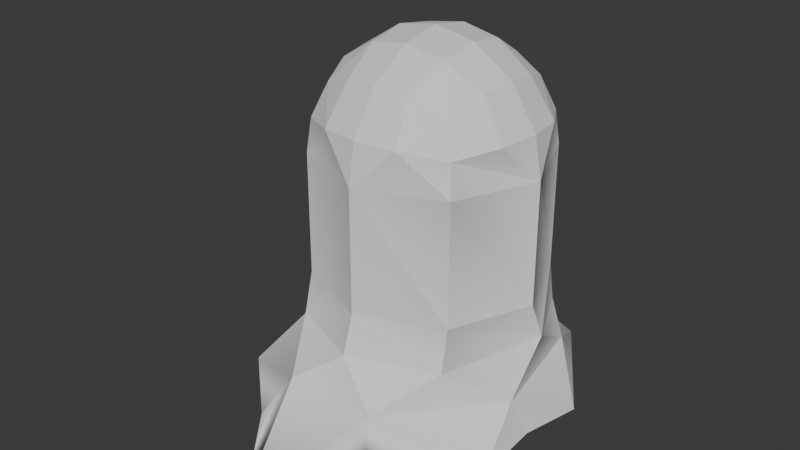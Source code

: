 # Source: Goo.blend  (saved by Blender 5.0.119; exported with 4.5.12 LTS)
import bpy
from mathutils import Matrix  # noqa: F401  (used for matrix-valued properties, if any)

bpy.ops.wm.read_factory_settings(use_empty=True)
scene = bpy.context.scene
scene.name = 'Scene'

# ---- collections
col_collection = bpy.data.collections.new('Collection'); scene.collection.children.link(col_collection)

# ---- world
world_world = bpy.data.worlds.new('World'); scene.world = world_world
world_world.use_nodes = True; world_world.node_tree.nodes.clear()
_N = world_world.node_tree.nodes; _L = world_world.node_tree.links
n0 = _N.new('ShaderNodeOutputWorld'); n0.name = 'World Output'; n0.location = (200, 100)
n1 = _N.new('ShaderNodeBackground'); n1.name = 'Background'; n1.location = (-200, 100)
n1.inputs[0].default_value = (0.05088, 0.05088, 0.05088, 1.0)
_L.new(n1.outputs[0], n0.inputs[0])
n0.is_active_output = True
world_world.color = (0.05088, 0.05088, 0.05088)
world_world.sun_shadow_jitter_overblur = 0.0

# ---- meshes
me_roundcube = bpy.data.meshes.new('Roundcube')
me_roundcube.from_pydata([(0.0, 100.0, 203.8), (-70.71, 70.71, 203.8), (0.0, 93.54, 239.2), (-33.85, 87.8, 237.7), (-100.0, 0.0, 203.8), (-70.71, -70.71, 203.8), (-67.7, 67.7, 232.7), (-87.8, 33.85, 237.7), (-93.54, 0.0, 239.2), (-87.8, -33.85, 237.7), (0.0, -100.0, 203.8), (-67.7, -67.7, 232.7), (-33.85, -87.8, 237.7), (0.0, -93.54, 239.2), (0.0, 70.71, 274.6), (-28.87, 67.7, 271.5), (-57.74, 57.74, 261.6), (0.0, 35.36, 297.4), (-33.85, 33.85, 291.6), (-67.7, 28.87, 271.5), (0.0, 0.0, 303.8), (-35.36, 0.0, 297.4), (-70.71, 0.0, 274.6), (0.0, -35.36, 297.4), (-33.85, -33.85, 291.6), (-67.7, -28.87, 271.5), (0.0, -70.71, 274.6), (-28.87, -67.7, 271.5), (-57.74, -57.74, 261.6), (0.0, -135.7, -1.281), (-66.07, -123.0, -1.281), (-97.97, -74.13, -1.281), (-130.9, -23.84, -1.281), (-119.2, 27.17, -1.281), (-122.7, 89.2, -1.281), (-50.81, 143.9, -1.281), (-2.459e-06, 219.7, -1.281), (40.73, 127.7, 34.6), (0.0, 100.0, 97.03), (0.0, 110.5, 63.94), (-40.73, 127.7, 34.6), (-70.71, 70.71, 97.03), (-71.74, 78.57, 61.23), (-108.9, 37.75, 29.11), (-100.0, 3.952e-07, 97.03), (-101.0, -14.7, 61.72), (-88.25, -68.64, 29.41), (-70.71, -70.71, 97.03), (-74.77, -71.22, 61.87), (0.0, -116.0, 32.76), (0.0, -100.0, 97.03), (0.0, -104.7, 62.97), (70.71, 70.71, 203.8), (33.85, 87.8, 237.7), (100.0, 0.0, 203.8), (70.71, -70.71, 203.8), (67.7, 67.7, 232.7), (87.8, 33.85, 237.7), (93.54, 0.0, 239.2), (87.8, -33.85, 237.7), (67.7, -67.7, 232.7), (33.85, -87.8, 237.7), (28.87, 67.7, 271.5), (57.74, 57.74, 261.6), (33.85, 33.85, 291.6), (67.7, 28.87, 271.5), (35.36, 0.0, 297.4), (70.71, 0.0, 274.6), (33.85, -33.85, 291.6), (67.7, -28.87, 271.5), (28.87, -67.7, 271.5), (57.74, -57.74, 261.6), (66.07, -123.0, -1.281), (97.97, -74.13, -1.281), (130.9, -23.84, -1.281), (119.2, 27.17, -1.281), (122.7, 89.2, -1.281), (61.77, 143.9, -1.281), (70.71, 70.71, 97.03), (71.74, 78.57, 61.23), (108.9, 37.75, 29.11), (100.0, 3.952e-07, 97.03), (101.0, -14.7, 61.72), (88.25, -68.64, 29.41), (70.71, -70.71, 97.03), (74.77, -71.22, 61.87)], [], [(0, 3, 2), (1, 6, 3), (2, 15, 14), (3, 16, 15), (4, 6, 1), (4, 9, 8), (5, 11, 9), (7, 16, 6), (8, 19, 7), (8, 25, 22), (9, 28, 25), (10, 11, 5), (12, 28, 11), (13, 27, 12), (15, 17, 14), (16, 18, 15), (18, 20, 17), (19, 21, 18), (20, 24, 23), (21, 25, 24), (23, 27, 26), (24, 28, 27), (40, 39, 37), (42, 38, 39), (43, 42, 40), (45, 41, 42), (46, 45, 43), (48, 47, 45), (49, 48, 46), (51, 47, 48), (0, 41, 1), (35, 40, 36), (1, 44, 4), (34, 40, 35), (33, 43, 34), (4, 47, 5), (32, 43, 33), (31, 46, 32), (5, 50, 10), (30, 46, 31), (29, 49, 30), (73, 29, 31), (0, 1, 3), (2, 3, 15), (3, 6, 16), (4, 7, 6), (4, 8, 7), (4, 5, 9), (7, 19, 16), (8, 22, 19), (8, 9, 25), (9, 11, 28), (10, 12, 11), (10, 13, 12), (12, 27, 28), (13, 26, 27), (15, 18, 17), (16, 19, 18), (18, 21, 20), (19, 22, 21), (20, 21, 24), (21, 22, 25), (23, 24, 27), (24, 25, 28), (40, 42, 39), (42, 41, 38), (43, 45, 42), (45, 44, 41), (45, 47, 44), (46, 48, 45), (49, 51, 48), (51, 50, 47), (0, 38, 41), (36, 40, 37), (1, 41, 44), (34, 43, 40), (4, 44, 47), (32, 46, 43), (5, 47, 50), (30, 49, 46), (75, 73, 31), (77, 75, 33), (35, 77, 33), (33, 34, 35), (31, 32, 33), (0, 2, 53), (52, 53, 56), (2, 14, 62), (53, 62, 63), (54, 52, 56), (54, 58, 59), (55, 59, 60), (57, 56, 63), (58, 57, 65), (58, 67, 69), (59, 69, 71), (10, 55, 60), (61, 60, 71), (13, 61, 70), (62, 14, 17), (63, 62, 64), (64, 17, 20), (65, 64, 66), (20, 23, 68), (66, 68, 69), (23, 26, 70), (68, 70, 71), (79, 39, 38), (80, 37, 79), (82, 79, 78), (83, 80, 82), (85, 82, 84), (49, 83, 85), (51, 85, 84), (0, 52, 78), (77, 36, 37), (52, 54, 81), (76, 77, 37), (75, 76, 80), (54, 55, 84), (74, 75, 80), (73, 74, 83), (55, 10, 50), (72, 73, 83), (29, 72, 49), (29, 30, 31), (0, 53, 52), (2, 62, 53), (53, 63, 56), (54, 56, 57), (54, 57, 58), (54, 59, 55), (57, 63, 65), (58, 65, 67), (58, 69, 59), (59, 71, 60), (10, 60, 61), (10, 61, 13), (61, 71, 70), (13, 70, 26), (62, 17, 64), (63, 64, 65), (64, 20, 66), (65, 66, 67), (20, 68, 66), (66, 69, 67), (23, 70, 68), (68, 71, 69), (37, 39, 79), (79, 38, 78), (80, 79, 82), (82, 78, 81), (82, 81, 84), (83, 82, 85), (49, 85, 51), (51, 84, 50), (0, 78, 38), (52, 81, 78), (76, 37, 80), (54, 84, 81), (74, 80, 83), (55, 50, 84), (72, 83, 49), (73, 72, 29), (75, 74, 73), (77, 76, 75), (35, 36, 77), (31, 33, 75)])
_k = set([(29, 30), (29, 72), (30, 31), (31, 32), (32, 33), (33, 34), (34, 35), (35, 36), (36, 77), (72, 73), (73, 74), (74, 75), (75, 76), (76, 77)])
me_roundcube.attributes.new('sharp_edge', 'BOOLEAN', 'EDGE').data.foreach_set('value', [ (min(e.vertices), max(e.vertices)) in _k for e in me_roundcube.edges])
_uv = me_roundcube.uv_layers.new(name='UVMap')
_uv.uv.foreach_set('vector', [0.04399, 0.236, 0.05454, 0.295, 0.0174, 0.2759, 0.07817, 0.2644, 0.08938, 0.3162, 0.05454, 0.295, 0.0174, 0.2759, 0.03534, 0.3342, 0.0007734, 0.3288, 0.05454, 0.295, 0.06831, 0.3393, 0.03534, 0.3342, 0.136, 0.3292, 0.08938, 0.3162, 0.1106, 0.2965, 0.1533, 0.3588, 0.1374, 0.4004, 0.1242, 0.3737, 0.1663, 0.3899, 0.1506, 0.4322, 0.1374, 0.4004, 0.1096, 0.3471, 0.06831, 0.3393, 0.08938, 0.3162, 0.1242, 0.3737, 0.08005, 0.3673, 0.1096, 0.3471, 0.1242, 0.3737, 0.1053, 0.4135, 0.09221, 0.3909, 0.1374, 0.4004, 0.122, 0.4372, 0.1053, 0.4135, 0.1815, 0.4658, 0.1506, 0.4322, 0.1763, 0.4271, 0.1496, 0.4678, 0.122, 0.4372, 0.1506, 0.4322, 0.1482, 0.5, 0.1104, 0.4667, 0.1496, 0.4678, 0.03534, 0.3342, 0.0001002, 0.3853, 0.0007734, 0.3288, 0.06831, 0.3393, 0.04187, 0.3769, 0.03534, 0.3342, 0.04187, 0.3769, 0.01607, 0.4337, 0.0001002, 0.3853, 0.08005, 0.3673, 0.05649, 0.4108, 0.04187, 0.3769, 0.01607, 0.4337, 0.07778, 0.4406, 0.04943, 0.4728, 0.05649, 0.4108, 0.1053, 0.4135, 0.07778, 0.4406, 0.04943, 0.4728, 0.1104, 0.4667, 0.1003, 0.5, 0.07778, 0.4406, 0.122, 0.4372, 0.1104, 0.4667, 0.2324, 0.1045, 0.1665, 0.1167, 0.188, 0.07631, 0.2044, 0.1461, 0.141, 0.1493, 0.1665, 0.1167, 0.3092, 0.2006, 0.2436, 0.1885, 0.2739, 0.1467, 0.2762, 0.2386, 0.2088, 0.2224, 0.2436, 0.1885, 0.3573, 0.3076, 0.2999, 0.2849, 0.336, 0.2547, 0.3348, 0.3885, 0.2767, 0.3506, 0.3183, 0.3318, 0.387, 0.4344, 0.3348, 0.3885, 0.3756, 0.3709, 0.3448, 0.4463, 0.2912, 0.4018, 0.3348, 0.3885, 0.04399, 0.236, 0.1734, 0.1803, 0.07817, 0.2644, 0.297, 0.1083, 0.2324, 0.1045, 0.269, 0.03808, 0.1106, 0.2965, 0.2392, 0.2678, 0.136, 0.3292, 0.3434, 0.1548, 0.2739, 0.1467, 0.297, 0.1083, 0.364, 0.2265, 0.3092, 0.2006, 0.3434, 0.1548, 0.1533, 0.3588, 0.2767, 0.3506, 0.1663, 0.3899, 0.3947, 0.2811, 0.336, 0.2547, 0.364, 0.2265, 0.4122, 0.3517, 0.3573, 0.3076, 0.3947, 0.2811, 0.1763, 0.4271, 0.3004, 0.4544, 0.1815, 0.4658, 0.4367, 0.4184, 0.3756, 0.3709, 0.4122, 0.3517, 0.4396, 0.5, 0.387, 0.4344, 0.4367, 0.4184, 0.4122, 0.6484, 0.4396, 0.5, 0.4122, 0.3517, 0.04399, 0.236, 0.07817, 0.2644, 0.05454, 0.295, 0.0174, 0.2759, 0.05454, 0.295, 0.03534, 0.3342, 0.05454, 0.295, 0.08938, 0.3162, 0.06831, 0.3393, 0.136, 0.3292, 0.1096, 0.3471, 0.08938, 0.3162, 0.1533, 0.3588, 0.1242, 0.3737, 0.1096, 0.3471, 0.1533, 0.3588, 0.1663, 0.3899, 0.1374, 0.4004, 0.1096, 0.3471, 0.08005, 0.3673, 0.06831, 0.3393, 0.1242, 0.3737, 0.09221, 0.3909, 0.08005, 0.3673, 0.1242, 0.3737, 0.1374, 0.4004, 0.1053, 0.4135, 0.1374, 0.4004, 0.1506, 0.4322, 0.122, 0.4372, 0.1815, 0.4658, 0.1496, 0.4678, 0.1506, 0.4322, 0.1825, 0.5, 0.1482, 0.5, 0.1496, 0.4678, 0.1496, 0.4678, 0.1104, 0.4667, 0.122, 0.4372, 0.1482, 0.5, 0.1003, 0.5, 0.1104, 0.4667, 0.03534, 0.3342, 0.04187, 0.3769, 0.0001002, 0.3853, 0.06831, 0.3393, 0.08005, 0.3673, 0.04187, 0.3769, 0.04187, 0.3769, 0.05649, 0.4108, 0.01607, 0.4337, 0.08005, 0.3673, 0.09221, 0.3909, 0.05649, 0.4108, 0.01607, 0.4337, 0.05649, 0.4108, 0.07778, 0.4406, 0.05649, 0.4108, 0.09221, 0.3909, 0.1053, 0.4135, 0.04943, 0.4728, 0.07778, 0.4406, 0.1104, 0.4667, 0.07778, 0.4406, 0.1053, 0.4135, 0.122, 0.4372, 0.2324, 0.1045, 0.2044, 0.1461, 0.1665, 0.1167, 0.2044, 0.1461, 0.1734, 0.1803, 0.141, 0.1493, 0.3092, 0.2006, 0.2762, 0.2386, 0.2436, 0.1885, 0.2762, 0.2386, 0.2392, 0.2678, 0.2088, 0.2224, 0.3183, 0.3318, 0.2767, 0.3506, 0.2599, 0.3087, 0.3756, 0.3709, 0.3348, 0.3885, 0.3183, 0.3318, 0.387, 0.4344, 0.3448, 0.4463, 0.3348, 0.3885, 0.3448, 0.4463, 0.3004, 0.4544, 0.2912, 0.4018, 0.04399, 0.236, 0.141, 0.1493, 0.1734, 0.1803, 0.269, 0.03808, 0.2324, 0.1045, 0.188, 0.07631, 0.1106, 0.2965, 0.2088, 0.2224, 0.2392, 0.2678, 0.3434, 0.1548, 0.3092, 0.2006, 0.2739, 0.1467, 0.1533, 0.3588, 0.2599, 0.3087, 0.2767, 0.3506, 0.3947, 0.2811, 0.3573, 0.3076, 0.336, 0.2547, 0.1763, 0.4271, 0.2912, 0.4018, 0.3004, 0.4544, 0.4367, 0.4184, 0.387, 0.4344, 0.3756, 0.3709, 0.364, 0.7735, 0.4122, 0.6484, 0.4122, 0.3517, 0.297, 0.8917, 0.364, 0.7735, 0.364, 0.2265, 0.297, 0.1083, 0.297, 0.8917, 0.364, 0.2265, 0.364, 0.2265, 0.3434, 0.1548, 0.297, 0.1083, 0.4122, 0.3517, 0.3947, 0.2811, 0.364, 0.2265, 0.04398, 0.764, 0.0174, 0.7241, 0.05453, 0.705, 0.07816, 0.7356, 0.05453, 0.705, 0.08937, 0.6838, 0.0174, 0.7241, 0.0007712, 0.6712, 0.03534, 0.6659, 0.05453, 0.705, 0.03534, 0.6659, 0.0683, 0.6607, 0.136, 0.6709, 0.1105, 0.7036, 0.08937, 0.6838, 0.1533, 0.6412, 0.1242, 0.6263, 0.1374, 0.5997, 0.1663, 0.6102, 0.1374, 0.5997, 0.1505, 0.5678, 0.1096, 0.6529, 0.08937, 0.6838, 0.0683, 0.6607, 0.1242, 0.6263, 0.1096, 0.6529, 0.08005, 0.6327, 0.1242, 0.6263, 0.0922, 0.6091, 0.1053, 0.5865, 0.1374, 0.5997, 0.1053, 0.5865, 0.122, 0.5628, 0.1815, 0.5342, 0.1763, 0.5729, 0.1505, 0.5678, 0.1496, 0.5323, 0.1505, 0.5678, 0.122, 0.5628, 0.1482, 0.5, 0.1496, 0.5323, 0.1104, 0.5333, 0.03534, 0.6659, 0.0007712, 0.6712, 0.0001002, 0.6148, 0.0683, 0.6607, 0.03534, 0.6659, 0.04186, 0.6232, 0.04186, 0.6232, 0.0001002, 0.6148, 0.01607, 0.5663, 0.08005, 0.6327, 0.04186, 0.6232, 0.05648, 0.5893, 0.01607, 0.5663, 0.04943, 0.5273, 0.07778, 0.5594, 0.05648, 0.5893, 0.07778, 0.5594, 0.1053, 0.5865, 0.04943, 0.5273, 0.1003, 0.5, 0.1104, 0.5333, 0.07778, 0.5594, 0.1104, 0.5333, 0.122, 0.5628, 0.2044, 0.8539, 0.1665, 0.8833, 0.141, 0.8507, 0.3092, 0.7994, 0.2738, 0.8534, 0.2436, 0.8115, 0.2762, 0.7615, 0.2436, 0.8115, 0.2088, 0.7777, 0.3573, 0.6924, 0.3359, 0.7453, 0.2998, 0.7151, 0.3348, 0.6115, 0.3183, 0.6682, 0.2767, 0.6494, 0.387, 0.5656, 0.3756, 0.6292, 0.3348, 0.6115, 0.3448, 0.5537, 0.3348, 0.6115, 0.2912, 0.5983, 0.04398, 0.764, 0.07816, 0.7356, 0.1734, 0.8197, 0.297, 0.8917, 0.2689, 0.9619, 0.2324, 0.8955, 0.1105, 0.7036, 0.136, 0.6709, 0.2391, 0.7322, 0.3433, 0.8453, 0.297, 0.8917, 0.2738, 0.8534, 0.364, 0.7735, 0.3433, 0.8453, 0.3092, 0.7994, 0.1533, 0.6412, 0.1663, 0.6102, 0.2767, 0.6494, 0.3947, 0.719, 0.364, 0.7735, 0.3359, 0.7453, 0.4122, 0.6484, 0.3947, 0.719, 0.3573, 0.6924, 0.1763, 0.5729, 0.1815, 0.5342, 0.3004, 0.5457, 0.4367, 0.5817, 0.4122, 0.6484, 0.3756, 0.6292, 0.4396, 0.5, 0.4367, 0.5817, 0.387, 0.5656, 0.4396, 0.5, 0.4367, 0.4184, 0.4122, 0.3517, 0.04398, 0.764, 0.05453, 0.705, 0.07816, 0.7356, 0.0174, 0.7241, 0.03534, 0.6659, 0.05453, 0.705, 0.05453, 0.705, 0.0683, 0.6607, 0.08937, 0.6838, 0.136, 0.6709, 0.08937, 0.6838, 0.1096, 0.6529, 0.1533, 0.6412, 0.1096, 0.6529, 0.1242, 0.6263, 0.1533, 0.6412, 0.1374, 0.5997, 0.1663, 0.6102, 0.1096, 0.6529, 0.0683, 0.6607, 0.08005, 0.6327, 0.1242, 0.6263, 0.08005, 0.6327, 0.0922, 0.6091, 0.1242, 0.6263, 0.1053, 0.5865, 0.1374, 0.5997, 0.1374, 0.5997, 0.122, 0.5628, 0.1505, 0.5678, 0.1815, 0.5342, 0.1505, 0.5678, 0.1496, 0.5323, 0.1825, 0.5, 0.1496, 0.5323, 0.1482, 0.5, 0.1496, 0.5323, 0.122, 0.5628, 0.1104, 0.5333, 0.1482, 0.5, 0.1104, 0.5333, 0.1003, 0.5, 0.03534, 0.6659, 0.0001002, 0.6148, 0.04186, 0.6232, 0.0683, 0.6607, 0.04186, 0.6232, 0.08005, 0.6327, 0.04186, 0.6232, 0.01607, 0.5663, 0.05648, 0.5893, 0.08005, 0.6327, 0.05648, 0.5893, 0.0922, 0.6091, 0.01607, 0.5663, 0.07778, 0.5594, 0.05648, 0.5893, 0.05648, 0.5893, 0.1053, 0.5865, 0.0922, 0.6091, 0.04943, 0.5273, 0.1104, 0.5333, 0.07778, 0.5594, 0.07778, 0.5594, 0.122, 0.5628, 0.1053, 0.5865, 0.2324, 0.8955, 0.1665, 0.8833, 0.2044, 0.8539, 0.2044, 0.8539, 0.141, 0.8507, 0.1734, 0.8197, 0.3092, 0.7994, 0.2436, 0.8115, 0.2762, 0.7615, 0.2762, 0.7615, 0.2088, 0.7777, 0.2391, 0.7322, 0.3183, 0.6682, 0.2599, 0.6914, 0.2767, 0.6494, 0.3756, 0.6292, 0.3183, 0.6682, 0.3348, 0.6115, 0.387, 0.5656, 0.3348, 0.6115, 0.3448, 0.5537, 0.3448, 0.5537, 0.2912, 0.5983, 0.3004, 0.5457, 0.04398, 0.764, 0.1734, 0.8197, 0.141, 0.8507, 0.1105, 0.7036, 0.2391, 0.7322, 0.2088, 0.7777, 0.3433, 0.8453, 0.2738, 0.8534, 0.3092, 0.7994, 0.1533, 0.6412, 0.2767, 0.6494, 0.2599, 0.6914, 0.3947, 0.719, 0.3359, 0.7453, 0.3573, 0.6924, 0.1763, 0.5729, 0.3004, 0.5457, 0.2912, 0.5983, 0.4367, 0.5817, 0.3756, 0.6292, 0.387, 0.5656, 0.4122, 0.6484, 0.4367, 0.5817, 0.4396, 0.5, 0.364, 0.7735, 0.3947, 0.719, 0.4122, 0.6484, 0.297, 0.8917, 0.3433, 0.8453, 0.364, 0.7735, 0.297, 0.1083, 0.2689, 0.9619, 0.297, 0.8917, 0.4122, 0.3517, 0.364, 0.2265, 0.364, 0.7735])
me_roundcube.update()
me_roundcube.normals_split_custom_set([tuple(v) for v in zip(*[iter([-0.201, 0.9564, 0.212, -0.1275, 0.9809, 0.1466, -0.1723, 0.969, 0.177, -0.4341, 0.8123, 0.3895, -0.5197, 0.8484, 0.1009, -0.5666, 0.814, 0.1279, -0.1427, 0.8315, 0.5369, -0.1427, 0.8315, 0.5369, -0.1427, 0.8315, 0.5369, -0.4334, 0.7131, 0.5511, -0.4324, 0.746, 0.5065, -0.4324, 0.746, 0.5065, -0.8117, 0.5466, 0.2058, -0.9312, 0.3455, 0.1161, -0.9666, 0.1342, 0.2184, -0.8964, -0.3096, 0.3173, -0.9809, -0.1275, 0.1466, -0.969, -0.1723, 0.177, -0.8124, -0.4342, 0.3892, -0.8484, -0.5197, 0.1009, -0.814, -0.5666, 0.1279, -0.6782, 0.5963, 0.4296, -0.746, 0.5065, 0.4324, -0.7351, 0.4896, 0.469, -0.8372, 0.1653, 0.5214, -0.8372, 0.1653, 0.5214, -0.7833, 0.1211, 0.6097, -0.8315, -0.1427, 0.5369, -0.8315, -0.1427, 0.5369, -0.8315, -0.1427, 0.5369, -0.7131, -0.4334, 0.5511, -0.746, -0.4324, 0.5065, -0.746, -0.4324, 0.5065, -0.6149, -0.7759, 0.1411, -0.3455, -0.9312, 0.1161, -0.1345, -0.9666, 0.2183, -0.5961, -0.6783, 0.4296, -0.5065, -0.746, 0.4324, -0.4896, -0.7351, 0.469, -0.1653, -0.8372, 0.5214, -0.1653, -0.8372, 0.5214, -0.1211, -0.7834, 0.6096, -0.1427, 0.5369, 0.8315, -0.1427, 0.5369, 0.8315, -0.1427, 0.5369, 0.8315, -0.4324, 0.5065, 0.746, -0.4324, 0.5065, 0.746, -0.4324, 0.5065, 0.746, -0.1723, 0.177, 0.969, -0.1723, 0.177, 0.969, -0.1723, 0.177, 0.969, -0.5214, 0.1653, 0.8372, -0.5214, 0.1653, 0.8372, -0.5214, 0.1653, 0.8372, -0.1723, -0.177, 0.969, -0.1723, -0.177, 0.969, -0.1723, -0.177, 0.969, -0.5214, -0.1653, 0.8372, -0.5214, -0.1653, 0.8372, -0.5214, -0.1653, 0.8372, -0.1427, -0.5369, 0.8315, -0.1427, -0.5369, 0.8315, -0.1427, -0.5369, 0.8315, -0.4324, -0.5065, 0.746, -0.4324, -0.5065, 0.746, -0.4324, -0.5065, 0.746, 0.1369, 0.8332, 0.5358, 0.006647, 0.867, 0.4983, -0.1868, 0.8262, 0.5316, -0.1592, 0.9118, 0.3786, -0.4026, 0.8737, 0.2731, -0.4095, 0.8683, 0.2799, -0.7585, 0.627, 0.1779, -0.6426, 0.7652, 0.0387, -0.8615, 0.4681, 0.197, -0.8245, 0.5586, 0.09039, -0.9905, 0.1069, -0.08602, -0.9942, 0.0388, 0.1, -0.9957, -0.06611, -0.06563, -0.8824, -0.4143, -0.2231, -0.9699, -0.2378, -0.05234, -0.8977, -0.3985, 0.1882, -0.9107, -0.3881, -0.1411, -0.7447, -0.6224, 0.2409, -0.6855, -0.7183, 0.1188, -0.4857, -0.8728, 0.04734, -0.4151, -0.8782, 0.2376, -0.6577, -0.748, 0.08841, -0.1995, -0.9777, -0.06607, -0.335, -0.939, 0.07832, -0.4115, 0.9108, -0.0347, -0.2614, 0.9361, 0.2355, -0.1432, 0.9854, -0.09199, 0.8529, 0.4906, -0.1786, -0.7378, 0.5918, 0.3247, -0.8171, -0.5475, 0.1807, -0.9662, 0.1896, -0.1747, -0.8899, 0.3985, 0.2219, -0.824, 0.5665, -0.004499, -0.5929, 0.6875, 0.4194, -0.631, 0.6865, 0.3613, 0.4506, -0.6954, 0.5598, -0.9186, 0.01042, 0.3951, -0.9557, -0.04141, 0.2913, -0.9345, 0.02211, 0.3554, -0.8564, -0.4883, -0.1676, -0.946, -0.2456, 0.2117, -0.9854, -0.1435, -0.09191, -0.9715, 0.1159, 0.2066, -0.9601, 0.1811, 0.2131, -0.9408, 0.1511, 0.3034, -0.7866, -0.515, 0.3407, -0.8208, -0.5264, 0.2218, -0.8454, -0.4212, 0.3284, -0.1899, -0.9662, -0.1746, -0.4829, -0.8408, 0.2446, -0.412, -0.8711, -0.2672, -0.7012, -0.6435, 0.307, -0.7428, -0.6103, 0.2751, -0.7871, -0.5135, 0.3417, -0.1636, -0.8538, 0.4942, -0.1743, -0.952, 0.2518, -0.3145, -0.8389, 0.4442, 0.0, 0.0, -1.0, 9.512e-05, -0.001579, -1.0, 2.094e-05, -0.0007667, -1.0, -0.4251, 0.904, -0.04512, -0.1638, 0.9828, 0.08564, -0.405, 0.909, -0.09824, -0.1653, 0.8372, 0.5214, -0.1125, 0.8351, 0.5385, -0.1653, 0.8372, 0.5214, -0.5411, 0.7081, 0.4536, -0.4701, 0.7644, 0.4412, -0.5065, 0.746, 0.4324, -0.7871, 0.6162, -0.02876, -0.8577, 0.4342, -0.2755, -0.878, 0.4473, -0.1706, -0.91, 0.1707, 0.3778, -0.969, 0.1723, 0.177, -0.9845, 0.06159, 0.1644, -0.823, -0.5661, -0.04632, -0.9827, -0.164, 0.08549, -0.909, -0.405, -0.09824, -0.6667, 0.477, 0.5727, -0.746, 0.4324, 0.5065, -0.746, 0.4324, 0.5065, -0.8315, 0.1427, 0.5369, -0.8315, 0.1427, 0.5369, -0.8315, 0.1427, 0.5369, -0.8372, -0.1653, 0.5214, -0.8351, -0.1125, 0.5385, -0.8372, -0.1653, 0.5214, -0.7081, -0.5411, 0.4536, -0.7644, -0.4701, 0.4412, -0.746, -0.5065, 0.4324, -0.691, -0.7205, -0.05946, -0.4343, -0.8577, -0.2753, -0.4473, -0.878, -0.1706, -0.3347, -0.8658, 0.372, -0.1723, -0.969, 0.177, -0.06173, -0.9845, 0.1645, -0.4769, -0.6668, 0.5726, -0.4324, -0.746, 0.5065, -0.4324, -0.746, 0.5065, -0.1427, -0.8315, 0.5369, -0.1427, -0.8315, 0.5369, -0.1427, -0.8315, 0.5369, -0.1653, 0.5214, 0.8372, -0.1653, 0.5214, 0.8372, -0.1653, 0.5214, 0.8372, -0.5065, 0.4324, 0.746, -0.5065, 0.4324, 0.746, -0.5065, 0.4324, 0.746, -0.177, 0.1723, 0.969, -0.177, 0.1723, 0.969, -0.177, 0.1723, 0.969, -0.5369, 0.1427, 0.8315, -0.5369, 0.1427, 0.8315, -0.5369, 0.1427, 0.8315, -0.177, -0.1723, 0.969, -0.177, -0.1723, 0.969, -0.177, -0.1723, 0.969, -0.5369, -0.1427, 0.8315, -0.5369, -0.1427, 0.8315, -0.5369, -0.1427, 0.8315, -0.1653, -0.5214, 0.8372, -0.1653, -0.5214, 0.8372, -0.1653, -0.5214, 0.8372, -0.5065, -0.4324, 0.746, -0.5065, -0.4324, 0.746, -0.5065, -0.4324, 0.746, -0.2448, 0.4871, 0.8383, -0.04469, 0.6802, 0.7317, -0.3012, 0.5936, 0.7462, -0.3467, 0.819, 0.4572, -0.2744, 0.9612, -0.02967, -0.3795, 0.9015, 0.2079, -0.7425, 0.2464, 0.6229, -0.7754, 0.4789, 0.4116, -0.8985, 0.06727, 0.4337, -0.7901, 0.6127, -0.0174, -0.803, 0.5568, -0.2125, -0.9806, 0.123, -0.1529, -0.8588, -0.2594, 0.4417, -0.9841, -0.1654, 0.06434, -0.8686, -0.4955, -0.004462, -0.8723, -0.2928, 0.3916, -0.8933, -0.3266, 0.3088, -0.7033, -0.6407, 0.3082, -0.5824, -0.7037, 0.407, -0.4974, -0.8665, 0.04277, -0.322, -0.8982, 0.2993, -0.5585, -0.7679, 0.3138, -0.4628, -0.8761, -0.1354, -0.1361, -0.9843, 0.1128, -0.3856, 0.9215, -0.04682, -0.3865, 0.9223, 0.00402, -0.1337, 0.9889, 0.06421, -0.347, -0.6323, 0.6927, 0.1098, 0.4448, 0.8889, -0.1305, 0.487, 0.8636, -0.9059, 0.3351, -0.2589, -0.9313, 0.2728, 0.2413, -0.8384, 0.5228, 0.1541, -0.5409, 0.3827, 0.749, -0.4982, 0.3823, 0.7782, -0.6047, 0.237, 0.7604, -0.903, -0.376, -0.2081, -0.819, -0.5696, 0.06883, -0.99, -0.1392, 0.02061, -0.7415, -0.1309, 0.6581, -0.7328, -0.04104, 0.6792, -0.6627, -0.177, 0.7277, -0.3352, -0.906, -0.2586, -0.339, -0.9073, 0.2488, -0.6148, -0.7862, 0.06281, -0.3821, -0.6621, 0.6447, -0.553, -0.5596, 0.6173, -0.2202, -0.621, 0.7522, -0.06051, -0.06144, -0.9963, 0.0, 0.0, -1.0, 0.000412, -0.0006469, -1.0, 0.3993, -0.8388, 0.3701, -0.06677, 0.05456, -0.9963, 0.08093, 0.02977, -0.9963, -0.4168, -0.7781, 0.4698, -0.7834, -0.4992, 0.3701, 0.05622, 0.06538, -0.9963, 0.01458, 0.08499, -0.9963, -0.07583, 0.004431, -0.9971, -0.6988, -0.5394, 0.4698, 0.0005542, 0.0005302, -1.0, -0.1075, -0.03045, -0.9937, 0.003512, -0.08616, -0.9963, 0.1765, 0.9588, 0.2227, 0.1723, 0.969, 0.177, 0.1244, 0.9806, 0.1516, 0.4578, 0.7966, 0.3948, 0.5658, 0.8152, 0.1239, 0.5031, 0.8575, 0.1076, 0.1427, 0.8315, 0.5369, 0.1427, 0.8315, 0.5369, 0.1427, 0.8315, 0.5369, 0.4384, 0.7113, 0.5494, 0.4324, 0.746, 0.5065, 0.4324, 0.746, 0.5065, 0.823, 0.5514, 0.1364, 0.9779, 0.1245, 0.168, 0.9293, 0.3542, 0.1045, 0.9141, -0.1773, 0.3646, 0.969, -0.1723, 0.177, 0.9806, -0.1244, 0.1516, 0.7967, -0.4579, 0.3945, 0.8152, -0.5658, 0.1239, 0.8575, -0.5031, 0.1076, 0.6743, 0.5937, 0.4392, 0.7454, 0.4789, 0.4637, 0.746, 0.5065, 0.4324, 0.8372, 0.1653, 0.5214, 0.7908, 0.1028, 0.6034, 0.8372, 0.1653, 0.5214, 0.8315, -0.1427, 0.5369, 0.8315, -0.1427, 0.5369, 0.8315, -0.1427, 0.5369, 0.7113, -0.4384, 0.5494, 0.746, -0.4324, 0.5065, 0.746, -0.4324, 0.5065, 0.5976, -0.7718, 0.217, 0.1248, -0.9779, 0.1679, 0.3542, -0.9293, 0.1045, 0.5935, -0.6744, 0.4392, 0.4789, -0.7454, 0.4637, 0.5065, -0.746, 0.4324, 0.1653, -0.8372, 0.5214, 0.1029, -0.7909, 0.6032, 0.1653, -0.8372, 0.5214, 0.1427, 0.5369, 0.8315, 0.1427, 0.5369, 0.8315, 0.1427, 0.5369, 0.8315, 0.4324, 0.5065, 0.746, 0.4324, 0.5065, 0.746, 0.4324, 0.5065, 0.746, 0.1723, 0.177, 0.969, 0.1723, 0.177, 0.969, 0.1723, 0.177, 0.969, 0.5214, 0.1653, 0.8372, 0.5214, 0.1653, 0.8372, 0.5214, 0.1653, 0.8372, 0.1723, -0.177, 0.969, 0.1723, -0.177, 0.969, 0.1723, -0.177, 0.969, 0.5214, -0.1653, 0.8372, 0.5214, -0.1653, 0.8372, 0.5214, -0.1653, 0.8372, 0.1427, -0.5369, 0.8315, 0.1427, -0.5369, 0.8315, 0.1427, -0.5369, 0.8315, 0.4324, -0.5065, 0.746, 0.4324, -0.5065, 0.746, 0.4324, -0.5065, 0.746, 0.1465, 0.9482, 0.282, 0.4017, 0.8692, 0.2883, 0.4028, 0.8736, 0.2732, 0.7421, 0.6434, 0.1876, 0.8787, 0.4255, 0.2163, 0.9105, 0.4135, 0.008601, 0.8237, 0.5586, 0.09737, 0.9142, 0.2179, 0.3418, 0.9769, 0.1652, -0.1354, 0.9953, -0.07531, -0.06013, 0.9638, -0.262, -0.0488, 0.8845, -0.3915, -0.2536, 0.9307, -0.3445, 0.1227, 0.7435, -0.6269, 0.2327, 0.9265, -0.3517, -0.1335, 0.67, -0.7149, 0.2004, 0.41, -0.8842, 0.2239, 0.4112, -0.9072, 0.08884, 0.6464, -0.7495, 0.1427, 0.3871, -0.9117, 0.1376, 0.2263, -0.9682, -0.1067, 0.4253, 0.905, -0.005512, 0.1301, 0.9907, -0.03942, 0.2908, 0.9237, 0.2493, -0.8295, 0.522, -0.1984, 0.6062, -0.5722, 0.5524, 0.6557, 0.6153, 0.4377, 0.9572, 0.211, -0.1981, 0.8997, 0.3912, -0.1938, 0.8995, 0.3865, 0.2038, 0.6005, 0.587, 0.543, -0.618, -0.5786, 0.5322, 0.6847, 0.5585, 0.4683, 0.9186, 0.01042, 0.3951, 0.9345, 0.02216, 0.3554, 0.9622, -0.02498, 0.2712, 0.8319, -0.5548, -0.01038, 0.9907, -0.1303, -0.03938, 0.9378, -0.265, 0.2243, 0.9716, 0.1157, 0.2065, 0.9408, 0.1511, 0.3034, 0.9668, 0.1687, 0.1919, 0.7862, -0.5153, 0.3412, 0.8455, -0.421, 0.3284, 0.8246, -0.516, 0.2318, 0.2112, -0.9572, -0.198, 0.6152, -0.7869, -0.04726, 0.4062, -0.8726, 0.2712, 0.7012, -0.6435, 0.307, 0.7869, -0.5141, 0.3413, 0.7528, -0.5998, 0.271, 0.1634, -0.8538, 0.4943, 0.3145, -0.8389, 0.4442, 0.3824, -0.856, 0.3479, 0.001515, -0.0004561, -1.0, -0.09321, -0.1281, -0.9874, -0.0003169, -0.0006985, -1.0, 0.4166, 0.9089, -0.02067, 0.3943, 0.9132, -0.1028, 0.1761, 0.9786, 0.1061, 0.1653, 0.8372, 0.5214, 0.1653, 0.8372, 0.5214, 0.1166, 0.8292, 0.5467, 0.5442, 0.7088, 0.4489, 0.5065, 0.746, 0.4324, 0.4722, 0.7556, 0.454, 0.7646, 0.6371, -0.09721, 0.8771, 0.4467, -0.1764, 0.8416, 0.4595, -0.2837, 0.9025, 0.2962, 0.3127, 0.9862, 0.06308, 0.1533, 0.969, 0.1723, 0.177, 0.8547, -0.5132, 0.07854, 0.9132, -0.3943, -0.1028, 0.9786, -0.1763, 0.1059, 0.6672, 0.4685, 0.5791, 0.746, 0.4324, 0.5065, 0.746, 0.4324, 0.5065, 0.8315, 0.1427, 0.5369, 0.8315, 0.1427, 0.5369, 0.8315, 0.1427, 0.5369, 0.8372, -0.1653, 0.5214, 0.8372, -0.1653, 0.5214, 0.8292, -0.1166, 0.5467, 0.7088, -0.5442, 0.4489, 0.746, -0.5065, 0.4324, 0.7556, -0.4722, 0.454, 0.6577, -0.7532, 0.009473, 0.4467, -0.8771, -0.1764, 0.4596, -0.8417, -0.2834, 0.1887, -0.8801, 0.4356, 0.06331, -0.9861, 0.1534, 0.1723, -0.969, 0.177, 0.4684, -0.6673, 0.579, 0.4324, -0.746, 0.5065, 0.4324, -0.746, 0.5065, 0.1427, -0.8315, 0.5369, 0.1427, -0.8315, 0.5369, 0.1427, -0.8315, 0.5369, 0.1653, 0.5214, 0.8372, 0.1653, 0.5214, 0.8372, 0.1653, 0.5214, 0.8372, 0.5065, 0.4324, 0.746, 0.5065, 0.4324, 0.746, 0.5065, 0.4324, 0.746, 0.177, 0.1723, 0.969, 0.177, 0.1723, 0.969, 0.177, 0.1723, 0.969, 0.5369, 0.1427, 0.8315, 0.5369, 0.1427, 0.8315, 0.5369, 0.1427, 0.8315, 0.177, -0.1723, 0.969, 0.177, -0.1723, 0.969, 0.177, -0.1723, 0.969, 0.5369, -0.1427, 0.8315, 0.5369, -0.1427, 0.8315, 0.5369, -0.1427, 0.8315, 0.1653, -0.5214, 0.8372, 0.1653, -0.5214, 0.8372, 0.1653, -0.5214, 0.8372, 0.5065, -0.4324, 0.746, 0.5065, -0.4324, 0.746, 0.5065, -0.4324, 0.746, 0.2013, 0.4634, 0.863, 0.3024, 0.5876, 0.7505, 0.148, 0.7697, 0.621, 0.1396, 0.935, 0.326, 0.3795, 0.9015, 0.2079, 0.2065, 0.9783, 0.01716, 0.7302, 0.231, 0.6429, 0.8302, -0.01084, 0.5574, 0.7673, 0.4849, 0.4197, 0.794, 0.6079, -0.003437, 0.977, 0.124, -0.1735, 0.815, 0.5543, -0.169, 0.8479, -0.282, 0.4489, 0.884, -0.4674, 1.088e-06, 0.9843, -0.1558, 0.08229, 0.8651, -0.3067, 0.3969, 0.7063, -0.642, 0.2982, 0.8896, -0.3802, 0.2532, 0.3911, -0.7359, 0.5527, 0.3166, -0.8932, 0.3194, 0.6295, -0.7567, 0.1764, 0.4456, -0.8035, 0.3947, 0.1373, -0.9858, 0.09665, 0.6041, -0.7967, 0.0162, 0.4047, 0.9135, -0.04017, 0.1499, 0.9821, 0.1142, 0.3864, 0.9223, 0.004181, 0.8976, 0.3549, -0.2615, 0.853, 0.4987, 0.1538, 0.9594, 0.2047, 0.1942, 0.541, 0.3827, 0.7489, 0.6302, 0.1949, 0.7516, 0.4864, 0.4051, 0.7741, 0.865, -0.4749, -0.162, 0.9879, -0.1441, 0.05765, 0.8273, -0.5609, 0.03241, 0.7416, -0.1309, 0.6579, 0.6664, -0.2003, 0.7182, 0.7246, -0.04165, 0.6879, 0.3549, -0.8977, -0.2613, 0.5589, -0.8093, 0.1805, 0.2836, -0.9301, 0.2334, 0.3821, -0.6622, 0.6446, 0.232, -0.623, 0.747, 0.552, -0.4272, 0.7161, 2.706e-09, 0.0, -1.0, 0.09326, -0.1281, -0.9874, -0.001418, -0.0007014, -1.0, -0.003507, -0.08616, -0.9963, 0.1078, -0.03053, -0.9937, -6.723e-09, 0.0, -1.0, 0.6892, -0.6229, 0.3701, 0.07598, 0.001923, -0.9971, -0.0122, 0.08536, -0.9963, 0.8826, 0.01592, 0.4698, 0.5745, -0.7053, -0.4154, -0.929, 0.007572, 0.3701, 0.0007028, -0.0003071, -1.0, 0.07465, -0.04317, -0.9963, -0.08502, -0.0144, -0.9963])] * 3)])

# ---- objects
ob_goo = bpy.data.objects.new('Goo', me_roundcube)

# ---- transforms, parenting, visibility, modifiers, constraints
ob_goo.location = (0.0, 0.0, 0.0)
ob_goo.rotation_euler = (0.0, -0.0, -3.142)
ob_goo.scale = (0.01, 0.01, 0.01)

# ---- collection membership
col_collection.objects.link(ob_goo)

# ---- scene / render settings (as saved in the file)
scene.frame_start = 1; scene.frame_end = 250; scene.frame_set(0)
scene.render.engine = 'BLENDER_EEVEE_NEXT'
scene.render.bake_bias = 0.0
scene.render.bake_samples = 0
scene.cycles.sampling_pattern = 'TABULATED_SOBOL'
scene.eevee.use_volume_custom_range = False
bpy.context.view_layer.update()

# ---- added for rendering (the .blend has no active camera and no usable light): camera, sun
cam_auto = bpy.data.cameras.new('AutoCamera')
cam_auto.lens = 50.0
cam_auto.sensor_width = 36.0
cam_auto.clip_end = 1000.0
ob_auto_camera = bpy.data.objects.new('AutoCamera', cam_auto)
scene.collection.objects.link(ob_auto_camera)
ob_auto_camera.location = (4.96521, -6.37807, 5.48497)
ob_auto_camera.rotation_euler = (1.09748, -7.21219e-08, 0.694738)
scene.camera = ob_auto_camera
light_auto_sun = bpy.data.lights.new('AutoSun', 'SUN')
light_auto_sun.energy = 3.0
light_auto_sun.angle = 0.0523599
ob_auto_sun = bpy.data.objects.new('AutoSun', light_auto_sun)
scene.collection.objects.link(ob_auto_sun)
ob_auto_sun.rotation_euler = (0.872665, 0.174533, 0.523599)
bpy.context.view_layer.update()
